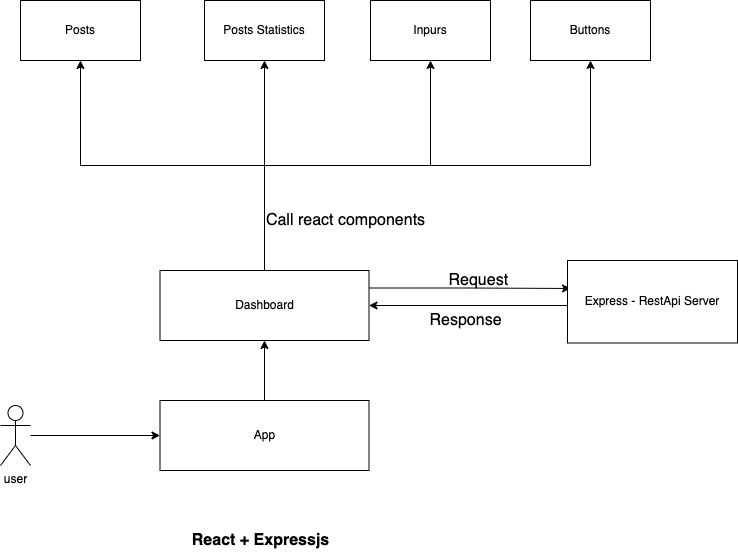

The diagram above was exported from draw.io. Its source (the exported page's mxGraphModel, read from the mxfile embedded in the PNG):
<mxGraphModel dx="1250" dy="809" grid="1" gridSize="10" guides="1" tooltips="1" connect="1" arrows="1" fold="1" page="1" pageScale="1" pageWidth="827" pageHeight="1169" math="0" shadow="0">
  <root>
    <mxCell id="0" />
    <mxCell id="1" parent="0" />
    <mxCell id="vJbmhCgFBRt9ozdgAEG--1" value="Posts" style="rounded=0;whiteSpace=wrap;html=1;" vertex="1" parent="1">
      <mxGeometry x="110" y="170" width="120" height="60" as="geometry" />
    </mxCell>
    <mxCell id="vJbmhCgFBRt9ozdgAEG--4" style="edgeStyle=orthogonalEdgeStyle;rounded=0;orthogonalLoop=1;jettySize=auto;html=1;entryX=0.5;entryY=1;entryDx=0;entryDy=0;" edge="1" parent="1" source="vJbmhCgFBRt9ozdgAEG--2" target="vJbmhCgFBRt9ozdgAEG--3">
      <mxGeometry relative="1" as="geometry" />
    </mxCell>
    <mxCell id="vJbmhCgFBRt9ozdgAEG--5" style="edgeStyle=orthogonalEdgeStyle;rounded=0;orthogonalLoop=1;jettySize=auto;html=1;exitX=0.5;exitY=0;exitDx=0;exitDy=0;entryX=0.5;entryY=1;entryDx=0;entryDy=0;" edge="1" parent="1" source="vJbmhCgFBRt9ozdgAEG--2" target="vJbmhCgFBRt9ozdgAEG--1">
      <mxGeometry relative="1" as="geometry" />
    </mxCell>
    <mxCell id="vJbmhCgFBRt9ozdgAEG--7" style="edgeStyle=orthogonalEdgeStyle;rounded=0;orthogonalLoop=1;jettySize=auto;html=1;exitX=0.5;exitY=0;exitDx=0;exitDy=0;entryX=0.5;entryY=1;entryDx=0;entryDy=0;" edge="1" parent="1" source="vJbmhCgFBRt9ozdgAEG--2" target="vJbmhCgFBRt9ozdgAEG--6">
      <mxGeometry relative="1" as="geometry" />
    </mxCell>
    <mxCell id="vJbmhCgFBRt9ozdgAEG--10" style="edgeStyle=orthogonalEdgeStyle;rounded=0;orthogonalLoop=1;jettySize=auto;html=1;exitX=0.5;exitY=0;exitDx=0;exitDy=0;entryX=0.5;entryY=1;entryDx=0;entryDy=0;" edge="1" parent="1" source="vJbmhCgFBRt9ozdgAEG--2" target="vJbmhCgFBRt9ozdgAEG--9">
      <mxGeometry relative="1" as="geometry" />
    </mxCell>
    <mxCell id="vJbmhCgFBRt9ozdgAEG--24" style="edgeStyle=orthogonalEdgeStyle;rounded=0;orthogonalLoop=1;jettySize=auto;html=1;exitX=1;exitY=0.25;exitDx=0;exitDy=0;entryX=0.018;entryY=0.339;entryDx=0;entryDy=0;entryPerimeter=0;fontSize=16;" edge="1" parent="1" source="vJbmhCgFBRt9ozdgAEG--2" target="vJbmhCgFBRt9ozdgAEG--13">
      <mxGeometry relative="1" as="geometry" />
    </mxCell>
    <mxCell id="vJbmhCgFBRt9ozdgAEG--2" value="Dashboard" style="rounded=0;whiteSpace=wrap;html=1;" vertex="1" parent="1">
      <mxGeometry x="249.5" y="440" width="209" height="70" as="geometry" />
    </mxCell>
    <mxCell id="vJbmhCgFBRt9ozdgAEG--3" value="Posts Statistics" style="rounded=0;whiteSpace=wrap;html=1;" vertex="1" parent="1">
      <mxGeometry x="294" y="170" width="120" height="60" as="geometry" />
    </mxCell>
    <mxCell id="vJbmhCgFBRt9ozdgAEG--6" value="Inpurs" style="rounded=0;whiteSpace=wrap;html=1;" vertex="1" parent="1">
      <mxGeometry x="460" y="170" width="120" height="60" as="geometry" />
    </mxCell>
    <mxCell id="vJbmhCgFBRt9ozdgAEG--9" value="Buttons" style="rounded=0;whiteSpace=wrap;html=1;" vertex="1" parent="1">
      <mxGeometry x="620" y="170" width="120" height="60" as="geometry" />
    </mxCell>
    <mxCell id="vJbmhCgFBRt9ozdgAEG--12" style="edgeStyle=orthogonalEdgeStyle;rounded=0;orthogonalLoop=1;jettySize=auto;html=1;" edge="1" parent="1" source="vJbmhCgFBRt9ozdgAEG--11" target="vJbmhCgFBRt9ozdgAEG--2">
      <mxGeometry relative="1" as="geometry" />
    </mxCell>
    <mxCell id="vJbmhCgFBRt9ozdgAEG--11" value="App" style="rounded=0;whiteSpace=wrap;html=1;" vertex="1" parent="1">
      <mxGeometry x="249.5" y="570" width="209" height="70" as="geometry" />
    </mxCell>
    <mxCell id="vJbmhCgFBRt9ozdgAEG--23" style="edgeStyle=orthogonalEdgeStyle;rounded=0;orthogonalLoop=1;jettySize=auto;html=1;fontSize=16;entryX=1;entryY=0.5;entryDx=0;entryDy=0;" edge="1" parent="1" target="vJbmhCgFBRt9ozdgAEG--2">
      <mxGeometry relative="1" as="geometry">
        <mxPoint x="470" y="471.25" as="targetPoint" />
        <mxPoint x="660" y="475" as="sourcePoint" />
      </mxGeometry>
    </mxCell>
    <mxCell id="vJbmhCgFBRt9ozdgAEG--13" value="Express - RestApi Server" style="rounded=0;whiteSpace=wrap;html=1;" vertex="1" parent="1">
      <mxGeometry x="657" y="430" width="170" height="82.5" as="geometry" />
    </mxCell>
    <mxCell id="vJbmhCgFBRt9ozdgAEG--17" style="edgeStyle=orthogonalEdgeStyle;rounded=0;orthogonalLoop=1;jettySize=auto;html=1;" edge="1" parent="1" source="vJbmhCgFBRt9ozdgAEG--14" target="vJbmhCgFBRt9ozdgAEG--11">
      <mxGeometry relative="1" as="geometry" />
    </mxCell>
    <mxCell id="vJbmhCgFBRt9ozdgAEG--14" value="user" style="shape=umlActor;verticalLabelPosition=bottom;verticalAlign=top;html=1;outlineConnect=0;" vertex="1" parent="1">
      <mxGeometry x="90" y="575" width="30" height="60" as="geometry" />
    </mxCell>
    <mxCell id="vJbmhCgFBRt9ozdgAEG--18" value="&lt;b&gt;&lt;font style=&quot;font-size: 16px&quot;&gt;React + Expressjs&lt;/font&gt;&lt;/b&gt;" style="text;html=1;align=center;verticalAlign=middle;resizable=0;points=[];autosize=1;strokeColor=none;fillColor=none;strokeWidth=5;" vertex="1" parent="1">
      <mxGeometry x="275" y="700" width="150" height="20" as="geometry" />
    </mxCell>
    <mxCell id="vJbmhCgFBRt9ozdgAEG--19" value="Call react components" style="text;html=1;align=center;verticalAlign=middle;resizable=0;points=[];autosize=1;strokeColor=none;fillColor=none;fontSize=16;" vertex="1" parent="1">
      <mxGeometry x="350" y="380" width="170" height="20" as="geometry" />
    </mxCell>
    <mxCell id="vJbmhCgFBRt9ozdgAEG--20" value="Request&amp;nbsp;" style="text;html=1;align=center;verticalAlign=middle;resizable=0;points=[];autosize=1;strokeColor=none;fillColor=none;fontSize=16;" vertex="1" parent="1">
      <mxGeometry x="530" y="440" width="80" height="20" as="geometry" />
    </mxCell>
    <mxCell id="vJbmhCgFBRt9ozdgAEG--25" value="Response" style="text;html=1;align=center;verticalAlign=middle;resizable=0;points=[];autosize=1;strokeColor=none;fillColor=none;fontSize=16;" vertex="1" parent="1">
      <mxGeometry x="510" y="480" width="90" height="20" as="geometry" />
    </mxCell>
  </root>
</mxGraphModel>